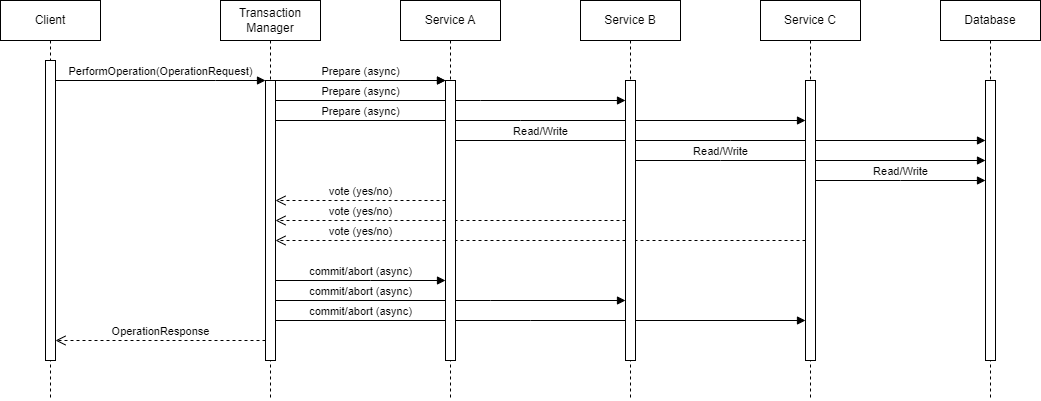

The diagram above was exported from draw.io. Its source (the exported page's mxGraphModel, read from the mxfile embedded in the PNG):
<mxGraphModel dx="2245" dy="645" grid="1" gridSize="10" guides="1" tooltips="1" connect="1" arrows="1" fold="1" page="1" pageScale="1" pageWidth="850" pageHeight="1100" math="0" shadow="0">
  <root>
    <mxCell id="0" />
    <mxCell id="1" parent="0" />
    <mxCell id="kexFKRyZ1rIpUxziD5du-17" value="vote (yes/no)" style="html=1;verticalAlign=bottom;endArrow=open;dashed=1;endSize=8;edgeStyle=elbowEdgeStyle;elbow=vertical;curved=0;rounded=0;" edge="1" parent="1" source="kexFKRyZ1rIpUxziD5du-4" target="aM9ryv3xv72pqoxQDRHE-2">
      <mxGeometry x="0.6792" relative="1" as="geometry">
        <mxPoint x="20" y="320" as="targetPoint" />
        <Array as="points">
          <mxPoint x="190" y="280" />
          <mxPoint x="105" y="330" />
        </Array>
        <mxPoint x="190" y="320" as="sourcePoint" />
        <mxPoint as="offset" />
      </mxGeometry>
    </mxCell>
    <mxCell id="kexFKRyZ1rIpUxziD5du-23" value="commit/abort (async)" style="html=1;verticalAlign=bottom;endArrow=block;edgeStyle=elbowEdgeStyle;elbow=vertical;curved=0;rounded=0;" edge="1" parent="1" source="aM9ryv3xv72pqoxQDRHE-2" target="kexFKRyZ1rIpUxziD5du-4">
      <mxGeometry x="-0.6792" relative="1" as="geometry">
        <mxPoint x="105" y="360" as="sourcePoint" />
        <Array as="points">
          <mxPoint x="350" y="360" />
          <mxPoint x="320" y="350" />
          <mxPoint x="210" y="370" />
        </Array>
        <mxPoint x="635" y="360" as="targetPoint" />
        <mxPoint as="offset" />
      </mxGeometry>
    </mxCell>
    <mxCell id="kexFKRyZ1rIpUxziD5du-24" value="commit/abort (async)" style="html=1;verticalAlign=bottom;endArrow=block;edgeStyle=elbowEdgeStyle;elbow=vertical;curved=0;rounded=0;" edge="1" parent="1" source="aM9ryv3xv72pqoxQDRHE-2" target="kexFKRyZ1rIpUxziD5du-2">
      <mxGeometry x="-0.5143" relative="1" as="geometry">
        <mxPoint x="105" y="340" as="sourcePoint" />
        <Array as="points">
          <mxPoint x="310" y="340" />
          <mxPoint x="200" y="360" />
        </Array>
        <mxPoint x="455" y="340" as="targetPoint" />
        <mxPoint as="offset" />
      </mxGeometry>
    </mxCell>
    <mxCell id="kexFKRyZ1rIpUxziD5du-25" value="commit/abort (async)" style="html=1;verticalAlign=bottom;endArrow=block;edgeStyle=elbowEdgeStyle;elbow=vertical;curved=0;rounded=0;" edge="1" parent="1" source="aM9ryv3xv72pqoxQDRHE-2" target="aM9ryv3xv72pqoxQDRHE-6">
      <mxGeometry relative="1" as="geometry">
        <mxPoint x="105" y="320" as="sourcePoint" />
        <Array as="points">
          <mxPoint x="190" y="320" />
        </Array>
        <mxPoint x="275" y="320" as="targetPoint" />
      </mxGeometry>
    </mxCell>
    <mxCell id="kexFKRyZ1rIpUxziD5du-16" value="vote (yes/no)" style="html=1;verticalAlign=bottom;endArrow=open;dashed=1;endSize=8;edgeStyle=elbowEdgeStyle;elbow=vertical;curved=0;rounded=0;" edge="1" parent="1" source="kexFKRyZ1rIpUxziD5du-2" target="aM9ryv3xv72pqoxQDRHE-2">
      <mxGeometry x="0.5143" relative="1" as="geometry">
        <mxPoint x="105" y="250" as="targetPoint" />
        <Array as="points">
          <mxPoint x="190" y="260" />
          <mxPoint x="190" y="260" />
        </Array>
        <mxPoint x="275" y="250" as="sourcePoint" />
        <mxPoint as="offset" />
      </mxGeometry>
    </mxCell>
    <mxCell id="kexFKRyZ1rIpUxziD5du-13" value="Read/Write" style="html=1;verticalAlign=bottom;endArrow=block;edgeStyle=elbowEdgeStyle;elbow=vertical;curved=0;rounded=0;" edge="1" parent="1" source="kexFKRyZ1rIpUxziD5du-2" target="kexFKRyZ1rIpUxziD5du-6">
      <mxGeometry x="-0.5143" relative="1" as="geometry">
        <mxPoint x="285" y="190" as="sourcePoint" />
        <Array as="points">
          <mxPoint x="540" y="200" />
          <mxPoint x="525" y="200" />
          <mxPoint x="415" y="220" />
        </Array>
        <mxPoint x="815" y="190" as="targetPoint" />
        <mxPoint as="offset" />
      </mxGeometry>
    </mxCell>
    <mxCell id="kexFKRyZ1rIpUxziD5du-12" value="Read/Write" style="html=1;verticalAlign=bottom;endArrow=block;edgeStyle=elbowEdgeStyle;elbow=vertical;curved=0;rounded=0;" edge="1" parent="1" source="aM9ryv3xv72pqoxQDRHE-6" target="kexFKRyZ1rIpUxziD5du-6">
      <mxGeometry x="-0.6792" relative="1" as="geometry">
        <mxPoint x="300" y="200" as="sourcePoint" />
        <Array as="points">
          <mxPoint x="550" y="180" />
          <mxPoint x="515" y="190" />
          <mxPoint x="405" y="210" />
        </Array>
        <mxPoint x="830" y="200" as="targetPoint" />
        <mxPoint as="offset" />
      </mxGeometry>
    </mxCell>
    <mxCell id="kexFKRyZ1rIpUxziD5du-10" value="Prepare (async)" style="html=1;verticalAlign=bottom;endArrow=block;edgeStyle=elbowEdgeStyle;elbow=vertical;curved=0;rounded=0;" edge="1" parent="1" source="aM9ryv3xv72pqoxQDRHE-2" target="kexFKRyZ1rIpUxziD5du-4">
      <mxGeometry x="-0.6792" relative="1" as="geometry">
        <mxPoint x="105" y="150" as="sourcePoint" />
        <Array as="points">
          <mxPoint x="340" y="160" />
          <mxPoint x="310" y="150" />
          <mxPoint x="200" y="170" />
        </Array>
        <mxPoint x="455" y="150" as="targetPoint" />
        <mxPoint as="offset" />
      </mxGeometry>
    </mxCell>
    <mxCell id="kexFKRyZ1rIpUxziD5du-9" value="Prepare (async)" style="html=1;verticalAlign=bottom;endArrow=block;edgeStyle=elbowEdgeStyle;elbow=vertical;curved=0;rounded=0;" edge="1" parent="1" source="aM9ryv3xv72pqoxQDRHE-2" target="kexFKRyZ1rIpUxziD5du-2">
      <mxGeometry x="-0.5143" relative="1" as="geometry">
        <mxPoint x="105" y="160" as="sourcePoint" />
        <Array as="points">
          <mxPoint x="300" y="140" />
          <mxPoint x="190" y="160" />
        </Array>
        <mxPoint x="275" y="160" as="targetPoint" />
        <mxPoint as="offset" />
      </mxGeometry>
    </mxCell>
    <mxCell id="aM9ryv3xv72pqoxQDRHE-1" value="Transaction Manager" style="shape=umlLifeline;perimeter=lifelinePerimeter;whiteSpace=wrap;html=1;container=0;dropTarget=0;collapsible=0;recursiveResize=0;outlineConnect=0;portConstraint=eastwest;newEdgeStyle={&quot;edgeStyle&quot;:&quot;elbowEdgeStyle&quot;,&quot;elbow&quot;:&quot;vertical&quot;,&quot;curved&quot;:0,&quot;rounded&quot;:0};" parent="1" vertex="1">
      <mxGeometry x="40" y="40" width="100" height="400" as="geometry" />
    </mxCell>
    <mxCell id="aM9ryv3xv72pqoxQDRHE-2" value="" style="html=1;points=[];perimeter=orthogonalPerimeter;outlineConnect=0;targetShapes=umlLifeline;portConstraint=eastwest;newEdgeStyle={&quot;edgeStyle&quot;:&quot;elbowEdgeStyle&quot;,&quot;elbow&quot;:&quot;vertical&quot;,&quot;curved&quot;:0,&quot;rounded&quot;:0};" parent="aM9ryv3xv72pqoxQDRHE-1" vertex="1">
      <mxGeometry x="45" y="80" width="10" height="280" as="geometry" />
    </mxCell>
    <mxCell id="aM9ryv3xv72pqoxQDRHE-5" value="Service A" style="shape=umlLifeline;perimeter=lifelinePerimeter;whiteSpace=wrap;html=1;container=0;dropTarget=0;collapsible=0;recursiveResize=0;outlineConnect=0;portConstraint=eastwest;newEdgeStyle={&quot;edgeStyle&quot;:&quot;elbowEdgeStyle&quot;,&quot;elbow&quot;:&quot;vertical&quot;,&quot;curved&quot;:0,&quot;rounded&quot;:0};" parent="1" vertex="1">
      <mxGeometry x="220" y="40" width="100" height="400" as="geometry" />
    </mxCell>
    <mxCell id="aM9ryv3xv72pqoxQDRHE-6" value="" style="html=1;points=[];perimeter=orthogonalPerimeter;outlineConnect=0;targetShapes=umlLifeline;portConstraint=eastwest;newEdgeStyle={&quot;edgeStyle&quot;:&quot;elbowEdgeStyle&quot;,&quot;elbow&quot;:&quot;vertical&quot;,&quot;curved&quot;:0,&quot;rounded&quot;:0};" parent="aM9ryv3xv72pqoxQDRHE-5" vertex="1">
      <mxGeometry x="45" y="80" width="10" height="280" as="geometry" />
    </mxCell>
    <mxCell id="aM9ryv3xv72pqoxQDRHE-7" value="Prepare (async)" style="html=1;verticalAlign=bottom;endArrow=block;edgeStyle=elbowEdgeStyle;elbow=vertical;curved=0;rounded=0;" parent="1" source="aM9ryv3xv72pqoxQDRHE-2" target="aM9ryv3xv72pqoxQDRHE-6" edge="1">
      <mxGeometry relative="1" as="geometry">
        <mxPoint x="195" y="130" as="sourcePoint" />
        <Array as="points">
          <mxPoint x="180" y="120" />
        </Array>
      </mxGeometry>
    </mxCell>
    <mxCell id="kexFKRyZ1rIpUxziD5du-1" value="Service B" style="shape=umlLifeline;perimeter=lifelinePerimeter;whiteSpace=wrap;html=1;container=0;dropTarget=0;collapsible=0;recursiveResize=0;outlineConnect=0;portConstraint=eastwest;newEdgeStyle={&quot;edgeStyle&quot;:&quot;elbowEdgeStyle&quot;,&quot;elbow&quot;:&quot;vertical&quot;,&quot;curved&quot;:0,&quot;rounded&quot;:0};" vertex="1" parent="1">
      <mxGeometry x="400" y="40" width="100" height="400" as="geometry" />
    </mxCell>
    <mxCell id="kexFKRyZ1rIpUxziD5du-2" value="" style="html=1;points=[];perimeter=orthogonalPerimeter;outlineConnect=0;targetShapes=umlLifeline;portConstraint=eastwest;newEdgeStyle={&quot;edgeStyle&quot;:&quot;elbowEdgeStyle&quot;,&quot;elbow&quot;:&quot;vertical&quot;,&quot;curved&quot;:0,&quot;rounded&quot;:0};" vertex="1" parent="kexFKRyZ1rIpUxziD5du-1">
      <mxGeometry x="45" y="80" width="10" height="280" as="geometry" />
    </mxCell>
    <mxCell id="kexFKRyZ1rIpUxziD5du-3" value="Service C" style="shape=umlLifeline;perimeter=lifelinePerimeter;whiteSpace=wrap;html=1;container=0;dropTarget=0;collapsible=0;recursiveResize=0;outlineConnect=0;portConstraint=eastwest;newEdgeStyle={&quot;edgeStyle&quot;:&quot;elbowEdgeStyle&quot;,&quot;elbow&quot;:&quot;vertical&quot;,&quot;curved&quot;:0,&quot;rounded&quot;:0};" vertex="1" parent="1">
      <mxGeometry x="580" y="40" width="100" height="400" as="geometry" />
    </mxCell>
    <mxCell id="kexFKRyZ1rIpUxziD5du-4" value="" style="html=1;points=[];perimeter=orthogonalPerimeter;outlineConnect=0;targetShapes=umlLifeline;portConstraint=eastwest;newEdgeStyle={&quot;edgeStyle&quot;:&quot;elbowEdgeStyle&quot;,&quot;elbow&quot;:&quot;vertical&quot;,&quot;curved&quot;:0,&quot;rounded&quot;:0};" vertex="1" parent="kexFKRyZ1rIpUxziD5du-3">
      <mxGeometry x="45" y="80" width="10" height="280" as="geometry" />
    </mxCell>
    <mxCell id="kexFKRyZ1rIpUxziD5du-5" value="Database" style="shape=umlLifeline;perimeter=lifelinePerimeter;whiteSpace=wrap;html=1;container=0;dropTarget=0;collapsible=0;recursiveResize=0;outlineConnect=0;portConstraint=eastwest;newEdgeStyle={&quot;edgeStyle&quot;:&quot;elbowEdgeStyle&quot;,&quot;elbow&quot;:&quot;vertical&quot;,&quot;curved&quot;:0,&quot;rounded&quot;:0};" vertex="1" parent="1">
      <mxGeometry x="760" y="40" width="100" height="400" as="geometry" />
    </mxCell>
    <mxCell id="kexFKRyZ1rIpUxziD5du-6" value="" style="html=1;points=[];perimeter=orthogonalPerimeter;outlineConnect=0;targetShapes=umlLifeline;portConstraint=eastwest;newEdgeStyle={&quot;edgeStyle&quot;:&quot;elbowEdgeStyle&quot;,&quot;elbow&quot;:&quot;vertical&quot;,&quot;curved&quot;:0,&quot;rounded&quot;:0};" vertex="1" parent="kexFKRyZ1rIpUxziD5du-5">
      <mxGeometry x="45" y="80" width="10" height="280" as="geometry" />
    </mxCell>
    <mxCell id="kexFKRyZ1rIpUxziD5du-11" value="OperationResponse" style="html=1;verticalAlign=bottom;endArrow=open;dashed=1;endSize=8;edgeStyle=elbowEdgeStyle;elbow=vertical;curved=0;rounded=0;" edge="1" parent="1" source="aM9ryv3xv72pqoxQDRHE-2" target="kexFKRyZ1rIpUxziD5du-27">
      <mxGeometry relative="1" as="geometry">
        <mxPoint x="-70" y="380" as="targetPoint" />
        <Array as="points">
          <mxPoint x="25" y="380" />
        </Array>
        <mxPoint x="100" y="380" as="sourcePoint" />
      </mxGeometry>
    </mxCell>
    <mxCell id="kexFKRyZ1rIpUxziD5du-14" value="Read/Write" style="html=1;verticalAlign=bottom;endArrow=block;edgeStyle=elbowEdgeStyle;elbow=vertical;curved=0;rounded=0;" edge="1" parent="1" source="kexFKRyZ1rIpUxziD5du-4" target="kexFKRyZ1rIpUxziD5du-6">
      <mxGeometry relative="1" as="geometry">
        <mxPoint x="500" y="240" as="sourcePoint" />
        <Array as="points">
          <mxPoint x="720" y="220" />
          <mxPoint x="740" y="250" />
          <mxPoint x="630" y="270" />
        </Array>
        <mxPoint x="1030" y="240" as="targetPoint" />
        <mxPoint as="offset" />
      </mxGeometry>
    </mxCell>
    <mxCell id="kexFKRyZ1rIpUxziD5du-15" value="vote (yes/no)" style="html=1;verticalAlign=bottom;endArrow=open;dashed=1;endSize=8;edgeStyle=elbowEdgeStyle;elbow=vertical;curved=0;rounded=0;" edge="1" parent="1" source="aM9ryv3xv72pqoxQDRHE-6" target="aM9ryv3xv72pqoxQDRHE-2">
      <mxGeometry relative="1" as="geometry">
        <mxPoint y="250" as="targetPoint" />
        <Array as="points">
          <mxPoint x="180" y="240" />
          <mxPoint x="180" y="250" />
        </Array>
        <mxPoint x="170" y="250" as="sourcePoint" />
      </mxGeometry>
    </mxCell>
    <mxCell id="kexFKRyZ1rIpUxziD5du-19" value="Prepare (async)" style="html=1;verticalAlign=bottom;endArrow=block;edgeStyle=elbowEdgeStyle;elbow=vertical;curved=0;rounded=0;" edge="1" parent="1">
      <mxGeometry relative="1" as="geometry">
        <mxPoint x="95" y="120" as="sourcePoint" />
        <Array as="points">
          <mxPoint x="180" y="120" />
        </Array>
        <mxPoint x="265" y="120" as="targetPoint" />
      </mxGeometry>
    </mxCell>
    <mxCell id="kexFKRyZ1rIpUxziD5du-26" value="Client" style="shape=umlLifeline;perimeter=lifelinePerimeter;whiteSpace=wrap;html=1;container=0;dropTarget=0;collapsible=0;recursiveResize=0;outlineConnect=0;portConstraint=eastwest;newEdgeStyle={&quot;edgeStyle&quot;:&quot;elbowEdgeStyle&quot;,&quot;elbow&quot;:&quot;vertical&quot;,&quot;curved&quot;:0,&quot;rounded&quot;:0};" vertex="1" parent="1">
      <mxGeometry x="-180" y="40" width="100" height="400" as="geometry" />
    </mxCell>
    <mxCell id="kexFKRyZ1rIpUxziD5du-27" value="" style="html=1;points=[];perimeter=orthogonalPerimeter;outlineConnect=0;targetShapes=umlLifeline;portConstraint=eastwest;newEdgeStyle={&quot;edgeStyle&quot;:&quot;elbowEdgeStyle&quot;,&quot;elbow&quot;:&quot;vertical&quot;,&quot;curved&quot;:0,&quot;rounded&quot;:0};" vertex="1" parent="kexFKRyZ1rIpUxziD5du-26">
      <mxGeometry x="45" y="60" width="10" height="300" as="geometry" />
    </mxCell>
    <mxCell id="kexFKRyZ1rIpUxziD5du-30" value="PerformOperation(OperationRequest)" style="html=1;verticalAlign=bottom;endArrow=block;edgeStyle=elbowEdgeStyle;elbow=vertical;curved=0;rounded=0;" edge="1" parent="1" source="kexFKRyZ1rIpUxziD5du-27" target="aM9ryv3xv72pqoxQDRHE-2">
      <mxGeometry relative="1" as="geometry">
        <mxPoint x="-50" y="130" as="sourcePoint" />
        <Array as="points">
          <mxPoint x="35" y="120" />
        </Array>
        <mxPoint x="120" y="130" as="targetPoint" />
      </mxGeometry>
    </mxCell>
  </root>
</mxGraphModel>